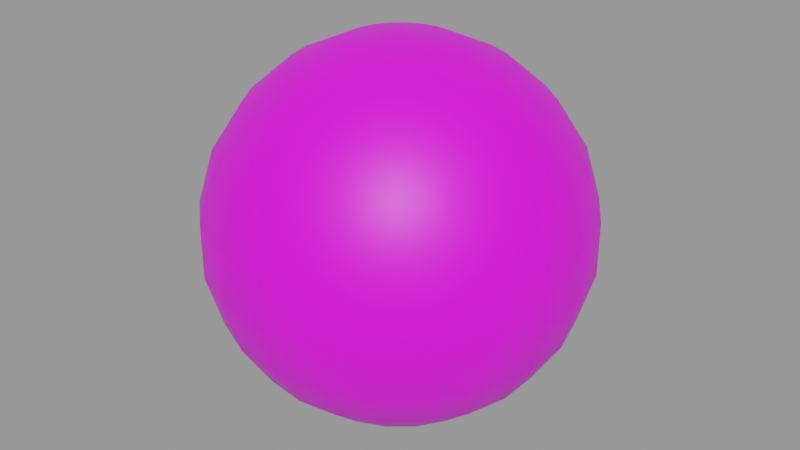 # Source: Planets.blend  (saved by Blender 3.1.7; exported with 4.5.12 LTS)
import bpy
from mathutils import Matrix  # noqa: F401  (used for matrix-valued properties, if any)

bpy.ops.wm.read_factory_settings(use_empty=True)
scene = bpy.context.scene
scene.name = 'Mustafar'

# ---- images (referenced by path relative to the original .blend; pixels are not part of the script)
import os
ASSET_DIR = os.environ.get("B2B_ASSET_DIR", "")  # directory of the original .blend (textures are referenced by path, not embedded)
HERE = os.path.dirname(os.path.abspath(__file__))  # packed textures are extracted next to this script under _unpacked/

def load_image(name, relpath, width, height, colorspace="sRGB"):
    """Load a texture the original file referenced (path relative to the .blend, or extracted next to this script)."""
    p = next((c for c in (os.path.join(HERE, relpath), os.path.join(ASSET_DIR, relpath)) if relpath and os.path.exists(c)), "")
    if p:
        img = bpy.data.images.load(p, check_existing=True)
        img.name = name
    else:  # same state as the original file: an image datablock whose file is absent (Cycles renders it pink)
        img = bpy.data.images.new(name, width, height)
        img.source = "FILE"
        img.filepath = "//" + (relpath or name)
    img.colorspace_settings.name = colorspace
    return img
img_mustafar_png = load_image('Mustafar.png', 'Mustafar.png', 1024, 1024, 'sRGB')

# ---- materials (node trees are filled in below, after node groups)
mat_bespin_001 = bpy.data.materials.new('Bespin.001')
mat_bespin_001.use_transparent_shadow = False

# ---- material node trees
mat_bespin_001.use_nodes = True; mat_bespin_001.node_tree.nodes.clear()
_N = mat_bespin_001.node_tree.nodes; _L = mat_bespin_001.node_tree.links
n0 = _N.new('ShaderNodeBsdfPrincipled'); n0.name = 'Principled BSDF'; n0.location = (10, 300)
n0.distribution = 'GGX'
n0.subsurface_method = 'RANDOM_WALK_SKIN'
n0.inputs[3].default_value = 1.45
n0.inputs[27].default_value = (0.0, 0.0, 0.0, 1.0)
n0.inputs[28].default_value = 1.0
n1 = _N.new('ShaderNodeOutputMaterial'); n1.name = 'Material Output'; n1.location = (300, 300)
n2 = _N.new('ShaderNodeTexImage'); n2.name = 'Image Texture'; n2.location = (-280, 280)
n2.image = img_mustafar_png
_L.new(n0.outputs[0], n1.inputs[0])
_L.new(n2.outputs[0], n0.inputs[0])
n1.is_active_output = True

# ---- meshes
me_sphere_005 = bpy.data.meshes.new('Sphere.005')
me_sphere_005.from_pydata([(0.0, 0.9898, -0.1423), (0.0, 0.7557, -0.6549), (0.0, 0.2817, -0.9595), (0.07937, 0.2703, 0.9595), (0.1523, 0.5187, 0.8413), (0.2129, 0.7251, 0.6549), (0.2563, 0.8728, 0.4154), (0.2789, 0.9497, 0.1423), (0.2789, 0.9497, -0.1423), (0.2563, 0.8728, -0.4154), (0.2129, 0.7251, -0.6549), (0.1523, 0.5187, -0.8413), (0.07937, 0.2703, -0.9595), (0.1523, 0.237, 0.9595), (0.2923, 0.4548, 0.8413), (0.4086, 0.6358, 0.6549), (0.4918, 0.7652, 0.4154), (0.5351, 0.8327, 0.1423), (0.5351, 0.8327, -0.1423), (0.4918, 0.7652, -0.4154), (0.4086, 0.6358, -0.6549), (0.2923, 0.4548, -0.8413), (0.1523, 0.237, -0.9595), (0.2129, 0.1845, 0.9595), (0.4086, 0.354, 0.8413), (0.5712, 0.4949, 0.6549), (0.6875, 0.5957, 0.4154), (0.7481, 0.6482, 0.1423), (0.7481, 0.6482, -0.1423), (0.6875, 0.5957, -0.4154), (0.5712, 0.4949, -0.6549), (0.4086, 0.354, -0.8413), (0.2129, 0.1845, -0.9595), (0.2563, 0.117, 0.9595), (0.4918, 0.2246, 0.8413), (0.6875, 0.3139, 0.6549), (0.8274, 0.3779, 0.4154), (0.9004, 0.4112, 0.1423), (0.9004, 0.4112, -0.1423), (0.8274, 0.3779, -0.4154), (0.6875, 0.3139, -0.6549), (0.4918, 0.2246, -0.8413), (0.2563, 0.117, -0.9595), (0.2789, 0.04009, 0.9595), (0.5351, 0.07694, 0.8413), (0.7481, 0.1076, 0.6549), (0.9004, 0.1295, 0.4154), (0.9797, 0.1409, 0.1423), (0.9797, 0.1409, -0.1423), (0.9004, 0.1295, -0.4154), (0.7481, 0.1076, -0.6549), (0.5351, 0.07694, -0.8413), (0.2789, 0.04009, -0.9595), (0.2789, -0.04009, 0.9595), (0.5351, -0.07694, 0.8413), (0.7481, -0.1076, 0.6549), (0.9004, -0.1295, 0.4154), (0.9797, -0.1409, 0.1423), (0.9797, -0.1409, -0.1423), (0.9004, -0.1295, -0.4154), (0.7481, -0.1076, -0.6549), (0.5351, -0.07694, -0.8413), (0.2789, -0.04009, -0.9595), (0.2563, -0.117, 0.9595), (0.4918, -0.2246, 0.8413), (0.6875, -0.3139, 0.6549), (0.8274, -0.3779, 0.4154), (0.9004, -0.4112, 0.1423), (0.9004, -0.4112, -0.1423), (0.8274, -0.3779, -0.4154), (0.6875, -0.3139, -0.6549), (0.4918, -0.2246, -0.8413), (0.2563, -0.117, -0.9595), (0.2129, -0.1845, 0.9595), (0.4086, -0.354, 0.8413), (0.5712, -0.4949, 0.6549), (0.6875, -0.5957, 0.4154), (0.7481, -0.6482, 0.1423), (0.7481, -0.6482, -0.1423), (0.6875, -0.5957, -0.4154), (0.5712, -0.4949, -0.6549), (0.4086, -0.354, -0.8413), (0.2129, -0.1845, -0.9595), (0.1523, -0.237, 0.9595), (0.2923, -0.4548, 0.8413), (0.4086, -0.6358, 0.6549), (0.4918, -0.7652, 0.4154), (0.5351, -0.8327, 0.1423), (0.5351, -0.8327, -0.1423), (0.4918, -0.7652, -0.4154), (0.4086, -0.6358, -0.6549), (0.2923, -0.4548, -0.8413), (0.1523, -0.237, -0.9595), (0.07937, -0.2703, 0.9595), (0.1523, -0.5187, 0.8413), (0.2129, -0.7251, 0.6549), (0.2563, -0.8728, 0.4154), (0.2789, -0.9497, 0.1423), (0.2789, -0.9497, -0.1423), (0.2563, -0.8728, -0.4154), (0.2129, -0.7251, -0.6549), (0.1523, -0.5187, -0.8413), (0.07937, -0.2703, -0.9595), (3.208e-08, -0.2817, 0.9595), (3.953e-08, -0.5406, 0.8413), (9.729e-09, -0.7557, 0.6549), (-2.007e-08, -0.9096, 0.4154), (-3.497e-08, -0.9898, 0.1423), (-3.497e-08, -0.9898, -0.1423), (-2.007e-08, -0.9096, -0.4154), (2.463e-08, -0.7557, -0.6549), (3.953e-08, -0.5406, -0.8413), (2.278e-09, -0.2817, -0.9595), (-0.07937, -0.2703, 0.9595), (-0.1523, -0.5187, 0.8413), (-0.2129, -0.7251, 0.6549), (-0.2563, -0.8728, 0.4154), (-0.2789, -0.9497, 0.1423), (-0.2789, -0.9497, -0.1423), (-0.2563, -0.8728, -0.4154), (-0.2129, -0.7251, -0.6549), (-0.1523, -0.5187, -0.8413), (-0.07937, -0.2703, -0.9595), (-4.726e-08, -1.61e-07, 1.0), (-0.1523, -0.237, 0.9595), (-0.2923, -0.4548, 0.8413), (-0.4086, -0.6358, 0.6549), (-0.4918, -0.7652, 0.4154), (-0.5351, -0.8327, 0.1423), (-0.5351, -0.8327, -0.1423), (-0.4918, -0.7652, -0.4154), (-0.4086, -0.6358, -0.6549), (-0.2923, -0.4548, -0.8413), (-0.1523, -0.237, -0.9595), (-0.2129, -0.1845, 0.9595), (-0.4086, -0.354, 0.8413), (-0.5712, -0.4949, 0.6549), (-0.6875, -0.5957, 0.4154), (-0.7481, -0.6482, 0.1423), (-0.7481, -0.6482, -0.1423), (-0.6875, -0.5957, -0.4154), (-0.5712, -0.4949, -0.6549), (-0.4086, -0.354, -0.8413), (-0.2129, -0.1845, -0.9595), (0.0, -8.742e-08, -1.0), (-0.2563, -0.117, 0.9595), (-0.4918, -0.2246, 0.8413), (-0.6875, -0.3139, 0.6549), (-0.8274, -0.3779, 0.4154), (-0.9004, -0.4112, 0.1423), (-0.9004, -0.4112, -0.1423), (-0.8274, -0.3779, -0.4154), (-0.6875, -0.3139, -0.6549), (-0.4918, -0.2246, -0.8413), (-0.2563, -0.117, -0.9595), (-0.2789, -0.04009, 0.9595), (-0.5351, -0.07694, 0.8413), (-0.7481, -0.1076, 0.6549), (-0.9004, -0.1295, 0.4154), (-0.9797, -0.1409, 0.1423), (-0.9797, -0.1409, -0.1423), (-0.9004, -0.1295, -0.4154), (-0.7481, -0.1076, -0.6549), (-0.5351, -0.07694, -0.8413), (-0.2789, -0.04009, -0.9595), (-0.2789, 0.04009, 0.9595), (-0.5351, 0.07694, 0.8413), (-0.7481, 0.1076, 0.6549), (-0.9004, 0.1295, 0.4154), (-0.9797, 0.1409, 0.1423), (-0.9797, 0.1409, -0.1423), (-0.9004, 0.1295, -0.4154), (-0.7481, 0.1076, -0.6549), (-0.5351, 0.07694, -0.8413), (-0.2789, 0.04009, -0.9595), (-0.2563, 0.117, 0.9595), (-0.4918, 0.2246, 0.8413), (-0.6875, 0.3139, 0.6549), (-0.8274, 0.3779, 0.4154), (-0.9004, 0.4112, 0.1423), (-0.9004, 0.4112, -0.1423), (-0.8274, 0.3779, -0.4154), (-0.6875, 0.3139, -0.6549), (-0.4918, 0.2246, -0.8413), (-0.2563, 0.117, -0.9595), (-0.2129, 0.1845, 0.9595), (-0.4086, 0.354, 0.8413), (-0.5712, 0.4949, 0.6549), (-0.6875, 0.5957, 0.4154), (-0.7481, 0.6482, 0.1423), (-0.7481, 0.6482, -0.1423), (-0.6875, 0.5957, -0.4154), (-0.5712, 0.4949, -0.6549), (-0.4086, 0.354, -0.8413), (-0.2129, 0.1845, -0.9595), (-0.1523, 0.237, 0.9595), (-0.2923, 0.4548, 0.8413), (-0.4086, 0.6358, 0.6549), (-0.4918, 0.7652, 0.4154), (-0.5351, 0.8327, 0.1423), (-0.5351, 0.8327, -0.1423), (-0.4918, 0.7652, -0.4154), (-0.4086, 0.6358, -0.6549), (-0.2923, 0.4548, -0.8413), (-0.1523, 0.237, -0.9595), (-0.07937, 0.2703, 0.9595), (-0.1523, 0.5187, 0.8413), (-0.2129, 0.7251, 0.6549), (-0.2563, 0.8728, 0.4154), (-0.2789, 0.9497, 0.1423), (-0.2789, 0.9497, -0.1423), (-0.2563, 0.8728, -0.4154), (-0.2129, 0.7251, -0.6549), (-0.1523, 0.5187, -0.8413), (-0.07937, 0.2703, -0.9595), (-5.172e-09, 0.2817, 0.9595), (-3.497e-08, 0.5406, 0.8413), (-5.172e-09, 0.7557, 0.6549), (-4.988e-08, 0.9096, 0.4154), (5.443e-08, 0.9898, 0.1423), (-4.988e-08, 0.9096, -0.4154), (-3.497e-08, 0.5406, -0.8413)], [], [(217, 216, 4, 5), (2, 221, 11, 12), (220, 0, 8, 9), (218, 217, 5, 6), (144, 2, 12), (215, 123, 3), (1, 220, 9, 10), (219, 218, 6, 7), (216, 215, 3, 4), (221, 1, 10, 11), (0, 219, 7, 8), (4, 3, 13, 14), (11, 10, 20, 21), (8, 7, 17, 18), (5, 4, 14, 15), (12, 11, 21, 22), (9, 8, 18, 19), (6, 5, 15, 16), (144, 12, 22), (3, 123, 13), (10, 9, 19, 20), (7, 6, 16, 17), (15, 14, 24, 25), (22, 21, 31, 32), (19, 18, 28, 29), (16, 15, 25, 26), (144, 22, 32), (13, 123, 23), (20, 19, 29, 30), (17, 16, 26, 27), (14, 13, 23, 24), (21, 20, 30, 31), (18, 17, 27, 28), (29, 28, 38, 39), (26, 25, 35, 36), (144, 32, 42), (23, 123, 33), (30, 29, 39, 40), (27, 26, 36, 37), (24, 23, 33, 34), (31, 30, 40, 41), (28, 27, 37, 38), (25, 24, 34, 35), (32, 31, 41, 42), (33, 123, 43), (40, 39, 49, 50), (37, 36, 46, 47), (34, 33, 43, 44), (41, 40, 50, 51), (38, 37, 47, 48), (35, 34, 44, 45), (42, 41, 51, 52), (39, 38, 48, 49), (36, 35, 45, 46), (144, 42, 52), (44, 43, 53, 54), (51, 50, 60, 61), (48, 47, 57, 58), (45, 44, 54, 55), (52, 51, 61, 62), (49, 48, 58, 59), (46, 45, 55, 56), (144, 52, 62), (43, 123, 53), (50, 49, 59, 60), (47, 46, 56, 57), (58, 57, 67, 68), (55, 54, 64, 65), (62, 61, 71, 72), (59, 58, 68, 69), (56, 55, 65, 66), (144, 62, 72), (53, 123, 63), (60, 59, 69, 70), (57, 56, 66, 67), (54, 53, 63, 64), (61, 60, 70, 71), (69, 68, 78, 79), (66, 65, 75, 76), (144, 72, 82), (63, 123, 73), (70, 69, 79, 80), (67, 66, 76, 77), (64, 63, 73, 74), (71, 70, 80, 81), (68, 67, 77, 78), (65, 64, 74, 75), (72, 71, 81, 82), (144, 82, 92), (73, 123, 83), (80, 79, 89, 90), (77, 76, 86, 87), (74, 73, 83, 84), (81, 80, 90, 91), (78, 77, 87, 88), (75, 74, 84, 85), (82, 81, 91, 92), (79, 78, 88, 89), (76, 75, 85, 86), (87, 86, 96, 97), (84, 83, 93, 94), (91, 90, 100, 101), (88, 87, 97, 98), (85, 84, 94, 95), (92, 91, 101, 102), (89, 88, 98, 99), (86, 85, 95, 96), (144, 92, 102), (83, 123, 93), (90, 89, 99, 100), (98, 97, 107, 108), (95, 94, 104, 105), (102, 101, 111, 112), (99, 98, 108, 109), (96, 95, 105, 106), (144, 102, 112), (93, 123, 103), (100, 99, 109, 110), (97, 96, 106, 107), (94, 93, 103, 104), (101, 100, 110, 111), (112, 111, 121, 122), (109, 108, 118, 119), (106, 105, 115, 116), (144, 112, 122), (103, 123, 113), (110, 109, 119, 120), (107, 106, 116, 117), (104, 103, 113, 114), (111, 110, 120, 121), (108, 107, 117, 118), (105, 104, 114, 115), (116, 115, 126, 127), (144, 122, 133), (113, 123, 124), (120, 119, 130, 131), (117, 116, 127, 128), (114, 113, 124, 125), (121, 120, 131, 132), (118, 117, 128, 129), (115, 114, 125, 126), (122, 121, 132, 133), (119, 118, 129, 130), (128, 127, 137, 138), (125, 124, 134, 135), (132, 131, 141, 142), (129, 128, 138, 139), (126, 125, 135, 136), (133, 132, 142, 143), (130, 129, 139, 140), (127, 126, 136, 137), (144, 133, 143), (124, 123, 134), (131, 130, 140, 141), (142, 141, 152, 153), (139, 138, 149, 150), (136, 135, 146, 147), (143, 142, 153, 154), (140, 139, 150, 151), (137, 136, 147, 148), (144, 143, 154), (134, 123, 145), (141, 140, 151, 152), (138, 137, 148, 149), (135, 134, 145, 146), (147, 146, 156, 157), (154, 153, 163, 164), (151, 150, 160, 161), (148, 147, 157, 158), (144, 154, 164), (145, 123, 155), (152, 151, 161, 162), (149, 148, 158, 159), (146, 145, 155, 156), (153, 152, 162, 163), (150, 149, 159, 160), (158, 157, 167, 168), (144, 164, 174), (155, 123, 165), (162, 161, 171, 172), (159, 158, 168, 169), (156, 155, 165, 166), (163, 162, 172, 173), (160, 159, 169, 170), (157, 156, 166, 167), (164, 163, 173, 174), (161, 160, 170, 171), (172, 171, 181, 182), (169, 168, 178, 179), (166, 165, 175, 176), (173, 172, 182, 183), (170, 169, 179, 180), (167, 166, 176, 177), (174, 173, 183, 184), (171, 170, 180, 181), (168, 167, 177, 178), (144, 174, 184), (165, 123, 175), (176, 175, 185, 186), (183, 182, 192, 193), (180, 179, 189, 190), (177, 176, 186, 187), (184, 183, 193, 194), (181, 180, 190, 191), (178, 177, 187, 188), (144, 184, 194), (175, 123, 185), (182, 181, 191, 192), (179, 178, 188, 189), (187, 186, 196, 197), (194, 193, 203, 204), (191, 190, 200, 201), (188, 187, 197, 198), (144, 194, 204), (185, 123, 195), (192, 191, 201, 202), (189, 188, 198, 199), (186, 185, 195, 196), (193, 192, 202, 203), (190, 189, 199, 200), (201, 200, 210, 211), (198, 197, 207, 208), (144, 204, 214), (195, 123, 205), (202, 201, 211, 212), (199, 198, 208, 209), (196, 195, 205, 206), (203, 202, 212, 213), (200, 199, 209, 210), (197, 196, 206, 207), (204, 203, 213, 214), (205, 123, 215), (212, 211, 220, 1), (209, 208, 218, 219), (206, 205, 215, 216), (213, 212, 1, 221), (210, 209, 219, 0), (207, 206, 216, 217), (214, 213, 221, 2), (211, 210, 0, 220), (208, 207, 217, 218), (144, 214, 2)])
me_sphere_005.polygons.foreach_set('use_smooth', [True] * 242)
_uv = me_sphere_005.uv_layers.new(name='UVMap')
_uv.uv.foreach_set('vector', [0.7273, 0.7273, 0.7273, 0.8182, 0.6818, 0.8182, 0.6818, 0.7273, 0.7273, 0.09091, 0.7273, 0.1818, 0.6818, 0.1818, 0.6818, 0.09091, 0.7273, 0.3636, 0.7273, 0.4545, 0.6818, 0.4545, 0.6818, 0.3636, 0.7273, 0.6364, 0.7273, 0.7273, 0.6818, 0.7273, 0.6818, 0.6364, 0.7045, 0.0, 0.7273, 0.09091, 0.6818, 0.09091, 0.7273, 0.9091, 0.7045, 1.0, 0.6818, 0.9091, 0.7273, 0.2727, 0.7273, 0.3636, 0.6818, 0.3636, 0.6818, 0.2727, 0.7273, 0.5455, 0.7273, 0.6364, 0.6818, 0.6364, 0.6818, 0.5455, 0.7273, 0.8182, 0.7273, 0.9091, 0.6818, 0.9091, 0.6818, 0.8182, 0.7273, 0.1818, 0.7273, 0.2727, 0.6818, 0.2727, 0.6818, 0.1818, 0.7273, 0.4545, 0.7273, 0.5455, 0.6818, 0.5455, 0.6818, 0.4545, 0.6818, 0.8182, 0.6818, 0.9091, 0.6364, 0.9091, 0.6364, 0.8182, 0.6818, 0.1818, 0.6818, 0.2727, 0.6364, 0.2727, 0.6364, 0.1818, 0.6818, 0.4545, 0.6818, 0.5455, 0.6364, 0.5455, 0.6364, 0.4545, 0.6818, 0.7273, 0.6818, 0.8182, 0.6364, 0.8182, 0.6364, 0.7273, 0.6818, 0.09091, 0.6818, 0.1818, 0.6364, 0.1818, 0.6364, 0.09091, 0.6818, 0.3636, 0.6818, 0.4545, 0.6364, 0.4545, 0.6364, 0.3636, 0.6818, 0.6364, 0.6818, 0.7273, 0.6364, 0.7273, 0.6364, 0.6364, 0.6591, 0.0, 0.6818, 0.09091, 0.6364, 0.09091, 0.6818, 0.9091, 0.6591, 1.0, 0.6364, 0.9091, 0.6818, 0.2727, 0.6818, 0.3636, 0.6364, 0.3636, 0.6364, 0.2727, 0.6818, 0.5455, 0.6818, 0.6364, 0.6364, 0.6364, 0.6364, 0.5455, 0.6364, 0.7273, 0.6364, 0.8182, 0.5909, 0.8182, 0.5909, 0.7273, 0.6364, 0.09091, 0.6364, 0.1818, 0.5909, 0.1818, 0.5909, 0.09091, 0.6364, 0.3636, 0.6364, 0.4545, 0.5909, 0.4545, 0.5909, 0.3636, 0.6364, 0.6364, 0.6364, 0.7273, 0.5909, 0.7273, 0.5909, 0.6364, 0.6136, 0.0, 0.6364, 0.09091, 0.5909, 0.09091, 0.6364, 0.9091, 0.6136, 1.0, 0.5909, 0.9091, 0.6364, 0.2727, 0.6364, 0.3636, 0.5909, 0.3636, 0.5909, 0.2727, 0.6364, 0.5455, 0.6364, 0.6364, 0.5909, 0.6364, 0.5909, 0.5455, 0.6364, 0.8182, 0.6364, 0.9091, 0.5909, 0.9091, 0.5909, 0.8182, 0.6364, 0.1818, 0.6364, 0.2727, 0.5909, 0.2727, 0.5909, 0.1818, 0.6364, 0.4545, 0.6364, 0.5455, 0.5909, 0.5455, 0.5909, 0.4545, 0.5909, 0.3636, 0.5909, 0.4545, 0.5455, 0.4545, 0.5455, 0.3636, 0.5909, 0.6364, 0.5909, 0.7273, 0.5455, 0.7273, 0.5455, 0.6364, 0.5682, 0.0, 0.5909, 0.09091, 0.5455, 0.09091, 0.5909, 0.9091, 0.5682, 1.0, 0.5455, 0.9091, 0.5909, 0.2727, 0.5909, 0.3636, 0.5455, 0.3636, 0.5455, 0.2727, 0.5909, 0.5455, 0.5909, 0.6364, 0.5455, 0.6364, 0.5455, 0.5455, 0.5909, 0.8182, 0.5909, 0.9091, 0.5455, 0.9091, 0.5455, 0.8182, 0.5909, 0.1818, 0.5909, 0.2727, 0.5455, 0.2727, 0.5455, 0.1818, 0.5909, 0.4545, 0.5909, 0.5455, 0.5455, 0.5455, 0.5455, 0.4545, 0.5909, 0.7273, 0.5909, 0.8182, 0.5455, 0.8182, 0.5455, 0.7273, 0.5909, 0.09091, 0.5909, 0.1818, 0.5455, 0.1818, 0.5455, 0.09091, 0.5455, 0.9091, 0.5227, 1.0, 0.5, 0.9091, 0.5455, 0.2727, 0.5455, 0.3636, 0.5, 0.3636, 0.5, 0.2727, 0.5455, 0.5455, 0.5455, 0.6364, 0.5, 0.6364, 0.5, 0.5455, 0.5455, 0.8182, 0.5455, 0.9091, 0.5, 0.9091, 0.5, 0.8182, 0.5455, 0.1818, 0.5455, 0.2727, 0.5, 0.2727, 0.5, 0.1818, 0.5455, 0.4545, 0.5455, 0.5455, 0.5, 0.5455, 0.5, 0.4545, 0.5455, 0.7273, 0.5455, 0.8182, 0.5, 0.8182, 0.5, 0.7273, 0.5455, 0.09091, 0.5455, 0.1818, 0.5, 0.1818, 0.5, 0.09091, 0.5455, 0.3636, 0.5455, 0.4545, 0.5, 0.4545, 0.5, 0.3636, 0.5455, 0.6364, 0.5455, 0.7273, 0.5, 0.7273, 0.5, 0.6364, 0.5227, 0.0, 0.5455, 0.09091, 0.5, 0.09091, 0.5, 0.8182, 0.5, 0.9091, 0.4545, 0.9091, 0.4545, 0.8182, 0.5, 0.1818, 0.5, 0.2727, 0.4545, 0.2727, 0.4545, 0.1818, 0.5, 0.4545, 0.5, 0.5455, 0.4545, 0.5455, 0.4545, 0.4545, 0.5, 0.7273, 0.5, 0.8182, 0.4545, 0.8182, 0.4545, 0.7273, 0.5, 0.09091, 0.5, 0.1818, 0.4545, 0.1818, 0.4545, 0.09091, 0.5, 0.3636, 0.5, 0.4545, 0.4545, 0.4545, 0.4545, 0.3636, 0.5, 0.6364, 0.5, 0.7273, 0.4545, 0.7273, 0.4545, 0.6364, 0.4773, 0.0, 0.5, 0.09091, 0.4545, 0.09091, 0.5, 0.9091, 0.4773, 1.0, 0.4545, 0.9091, 0.5, 0.2727, 0.5, 0.3636, 0.4545, 0.3636, 0.4545, 0.2727, 0.5, 0.5455, 0.5, 0.6364, 0.4545, 0.6364, 0.4545, 0.5455, 0.4545, 0.4545, 0.4545, 0.5455, 0.4091, 0.5455, 0.4091, 0.4545, 0.4545, 0.7273, 0.4545, 0.8182, 0.4091, 0.8182, 0.4091, 0.7273, 0.4545, 0.09091, 0.4545, 0.1818, 0.4091, 0.1818, 0.4091, 0.09091, 0.4545, 0.3636, 0.4545, 0.4545, 0.4091, 0.4545, 0.4091, 0.3636, 0.4545, 0.6364, 0.4545, 0.7273, 0.4091, 0.7273, 0.4091, 0.6364, 0.4318, 0.0, 0.4545, 0.09091, 0.4091, 0.09091, 0.4545, 0.9091, 0.4318, 1.0, 0.4091, 0.9091, 0.4545, 0.2727, 0.4545, 0.3636, 0.4091, 0.3636, 0.4091, 0.2727, 0.4545, 0.5455, 0.4545, 0.6364, 0.4091, 0.6364, 0.4091, 0.5455, 0.4545, 0.8182, 0.4545, 0.9091, 0.4091, 0.9091, 0.4091, 0.8182, 0.4545, 0.1818, 0.4545, 0.2727, 0.4091, 0.2727, 0.4091, 0.1818, 0.4091, 0.3636, 0.4091, 0.4545, 0.3636, 0.4545, 0.3636, 0.3636, 0.4091, 0.6364, 0.4091, 0.7273, 0.3636, 0.7273, 0.3636, 0.6364, 0.3864, 0.0, 0.4091, 0.09091, 0.3636, 0.09091, 0.4091, 0.9091, 0.3864, 1.0, 0.3636, 0.9091, 0.4091, 0.2727, 0.4091, 0.3636, 0.3636, 0.3636, 0.3636, 0.2727, 0.4091, 0.5455, 0.4091, 0.6364, 0.3636, 0.6364, 0.3636, 0.5455, 0.4091, 0.8182, 0.4091, 0.9091, 0.3636, 0.9091, 0.3636, 0.8182, 0.4091, 0.1818, 0.4091, 0.2727, 0.3636, 0.2727, 0.3636, 0.1818, 0.4091, 0.4545, 0.4091, 0.5455, 0.3636, 0.5455, 0.3636, 0.4545, 0.4091, 0.7273, 0.4091, 0.8182, 0.3636, 0.8182, 0.3636, 0.7273, 0.4091, 0.09091, 0.4091, 0.1818, 0.3636, 0.1818, 0.3636, 0.09091, 0.3409, 0.0, 0.3636, 0.09091, 0.3182, 0.09091, 0.3636, 0.9091, 0.3409, 1.0, 0.3182, 0.9091, 0.3636, 0.2727, 0.3636, 0.3636, 0.3182, 0.3636, 0.3182, 0.2727, 0.3636, 0.5455, 0.3636, 0.6364, 0.3182, 0.6364, 0.3182, 0.5455, 0.3636, 0.8182, 0.3636, 0.9091, 0.3182, 0.9091, 0.3182, 0.8182, 0.3636, 0.1818, 0.3636, 0.2727, 0.3182, 0.2727, 0.3182, 0.1818, 0.3636, 0.4545, 0.3636, 0.5455, 0.3182, 0.5455, 0.3182, 0.4545, 0.3636, 0.7273, 0.3636, 0.8182, 0.3182, 0.8182, 0.3182, 0.7273, 0.3636, 0.09091, 0.3636, 0.1818, 0.3182, 0.1818, 0.3182, 0.09091, 0.3636, 0.3636, 0.3636, 0.4545, 0.3182, 0.4545, 0.3182, 0.3636, 0.3636, 0.6364, 0.3636, 0.7273, 0.3182, 0.7273, 0.3182, 0.6364, 0.3182, 0.5455, 0.3182, 0.6364, 0.2727, 0.6364, 0.2727, 0.5455, 0.3182, 0.8182, 0.3182, 0.9091, 0.2727, 0.9091, 0.2727, 0.8182, 0.3182, 0.1818, 0.3182, 0.2727, 0.2727, 0.2727, 0.2727, 0.1818, 0.3182, 0.4545, 0.3182, 0.5455, 0.2727, 0.5455, 0.2727, 0.4545, 0.3182, 0.7273, 0.3182, 0.8182, 0.2727, 0.8182, 0.2727, 0.7273, 0.3182, 0.09091, 0.3182, 0.1818, 0.2727, 0.1818, 0.2727, 0.09091, 0.3182, 0.3636, 0.3182, 0.4545, 0.2727, 0.4545, 0.2727, 0.3636, 0.3182, 0.6364, 0.3182, 0.7273, 0.2727, 0.7273, 0.2727, 0.6364, 0.2955, 0.0, 0.3182, 0.09091, 0.2727, 0.09091, 0.3182, 0.9091, 0.2955, 1.0, 0.2727, 0.9091, 0.3182, 0.2727, 0.3182, 0.3636, 0.2727, 0.3636, 0.2727, 0.2727, 0.2727, 0.4545, 0.2727, 0.5455, 0.2273, 0.5455, 0.2273, 0.4545, 0.2727, 0.7273, 0.2727, 0.8182, 0.2273, 0.8182, 0.2273, 0.7273, 0.2727, 0.09091, 0.2727, 0.1818, 0.2273, 0.1818, 0.2273, 0.09091, 0.2727, 0.3636, 0.2727, 0.4545, 0.2273, 0.4545, 0.2273, 0.3636, 0.2727, 0.6364, 0.2727, 0.7273, 0.2273, 0.7273, 0.2273, 0.6364, 0.25, 0.0, 0.2727, 0.09091, 0.2273, 0.09091, 0.2727, 0.9091, 0.25, 1.0, 0.2273, 0.9091, 0.2727, 0.2727, 0.2727, 0.3636, 0.2273, 0.3636, 0.2273, 0.2727, 0.2727, 0.5455, 0.2727, 0.6364, 0.2273, 0.6364, 0.2273, 0.5455, 0.2727, 0.8182, 0.2727, 0.9091, 0.2273, 0.9091, 0.2273, 0.8182, 0.2727, 0.1818, 0.2727, 0.2727, 0.2273, 0.2727, 0.2273, 0.1818, 0.2273, 0.09091, 0.2273, 0.1818, 0.1818, 0.1818, 0.1818, 0.09091, 0.2273, 0.3636, 0.2273, 0.4545, 0.1818, 0.4545, 0.1818, 0.3636, 0.2273, 0.6364, 0.2273, 0.7273, 0.1818, 0.7273, 0.1818, 0.6364, 0.2045, 0.0, 0.2273, 0.09091, 0.1818, 0.09091, 0.2273, 0.9091, 0.2045, 1.0, 0.1818, 0.9091, 0.2273, 0.2727, 0.2273, 0.3636, 0.1818, 0.3636, 0.1818, 0.2727, 0.2273, 0.5455, 0.2273, 0.6364, 0.1818, 0.6364, 0.1818, 0.5455, 0.2273, 0.8182, 0.2273, 0.9091, 0.1818, 0.9091, 0.1818, 0.8182, 0.2273, 0.1818, 0.2273, 0.2727, 0.1818, 0.2727, 0.1818, 0.1818, 0.2273, 0.4545, 0.2273, 0.5455, 0.1818, 0.5455, 0.1818, 0.4545, 0.2273, 0.7273, 0.2273, 0.8182, 0.1818, 0.8182, 0.1818, 0.7273, 0.1818, 0.6364, 0.1818, 0.7273, 0.1364, 0.7273, 0.1364, 0.6364, 0.1591, 0.0, 0.1818, 0.09091, 0.1364, 0.09091, 0.1818, 0.9091, 0.1591, 1.0, 0.1364, 0.9091, 0.1818, 0.2727, 0.1818, 0.3636, 0.1364, 0.3636, 0.1364, 0.2727, 0.1818, 0.5455, 0.1818, 0.6364, 0.1364, 0.6364, 0.1364, 0.5455, 0.1818, 0.8182, 0.1818, 0.9091, 0.1364, 0.9091, 0.1364, 0.8182, 0.1818, 0.1818, 0.1818, 0.2727, 0.1364, 0.2727, 0.1364, 0.1818, 0.1818, 0.4545, 0.1818, 0.5455, 0.1364, 0.5455, 0.1364, 0.4545, 0.1818, 0.7273, 0.1818, 0.8182, 0.1364, 0.8182, 0.1364, 0.7273, 0.1818, 0.09091, 0.1818, 0.1818, 0.1364, 0.1818, 0.1364, 0.09091, 0.1818, 0.3636, 0.1818, 0.4545, 0.1364, 0.4545, 0.1364, 0.3636, 0.1364, 0.5455, 0.1364, 0.6364, 0.09091, 0.6364, 0.09091, 0.5455, 0.1364, 0.8182, 0.1364, 0.9091, 0.09091, 0.9091, 0.09091, 0.8182, 0.1364, 0.1818, 0.1364, 0.2727, 0.09091, 0.2727, 0.09091, 0.1818, 0.1364, 0.4545, 0.1364, 0.5455, 0.09091, 0.5455, 0.09091, 0.4545, 0.1364, 0.7273, 0.1364, 0.8182, 0.09091, 0.8182, 0.09091, 0.7273, 0.1364, 0.09091, 0.1364, 0.1818, 0.09091, 0.1818, 0.09091, 0.09091, 0.1364, 0.3636, 0.1364, 0.4545, 0.09091, 0.4545, 0.09091, 0.3636, 0.1364, 0.6364, 0.1364, 0.7273, 0.09091, 0.7273, 0.09091, 0.6364, 0.1136, 0.0, 0.1364, 0.09091, 0.09091, 0.09091, 0.1364, 0.9091, 0.1136, 1.0, 0.09091, 0.9091, 0.1364, 0.2727, 0.1364, 0.3636, 0.09091, 0.3636, 0.09091, 0.2727, 0.09091, 0.1818, 0.09091, 0.2727, 0.04545, 0.2727, 0.04545, 0.1818, 0.09091, 0.4545, 0.09091, 0.5455, 0.04545, 0.5455, 0.04545, 0.4545, 0.09091, 0.7273, 0.09091, 0.8182, 0.04545, 0.8182, 0.04545, 0.7273, 0.09091, 0.09091, 0.09091, 0.1818, 0.04545, 0.1818, 0.04545, 0.09091, 0.09091, 0.3636, 0.09091, 0.4545, 0.04545, 0.4545, 0.04545, 0.3636, 0.09091, 0.6364, 0.09091, 0.7273, 0.04545, 0.7273, 0.04545, 0.6364, 0.06818, 0.0, 0.09091, 0.09091, 0.04545, 0.09091, 0.09091, 0.9091, 0.06818, 1.0, 0.04545, 0.9091, 0.09091, 0.2727, 0.09091, 0.3636, 0.04545, 0.3636, 0.04545, 0.2727, 0.09091, 0.5455, 0.09091, 0.6364, 0.04545, 0.6364, 0.04545, 0.5455, 0.09091, 0.8182, 0.09091, 0.9091, 0.04545, 0.9091, 0.04545, 0.8182, 0.04545, 0.7273, 0.04545, 0.8182, 0.0, 0.8182, 0.0, 0.7273, 0.04545, 0.09091, 0.04545, 0.1818, 0.0, 0.1818, 2.98e-08, 0.09091, 0.04545, 0.3636, 0.04545, 0.4545, 0.0, 0.4545, 0.0, 0.3636, 0.04545, 0.6364, 0.04545, 0.7273, 0.0, 0.7273, 0.0, 0.6364, 0.02273, 0.0, 0.04545, 0.09091, 2.98e-08, 0.09091, 0.04545, 0.9091, 0.02273, 1.0, 2.98e-08, 0.9091, 0.04545, 0.2727, 0.04545, 0.3636, 0.0, 0.3636, 0.0, 0.2727, 0.04545, 0.5455, 0.04545, 0.6364, 0.0, 0.6364, 0.0, 0.5455, 0.04545, 0.8182, 0.04545, 0.9091, 2.98e-08, 0.9091, 0.0, 0.8182, 0.04545, 0.1818, 0.04545, 0.2727, 0.0, 0.2727, 0.0, 0.1818, 0.04545, 0.4545, 0.04545, 0.5455, 0.0, 0.5455, 0.0, 0.4545, 1.0, 0.6364, 1.0, 0.7273, 0.9545, 0.7273, 0.9545, 0.6364, 0.9773, 0.0, 1.0, 0.09091, 0.9545, 0.09091, 1.0, 0.9091, 0.9773, 1.0, 0.9545, 0.9091, 1.0, 0.2727, 1.0, 0.3636, 0.9545, 0.3636, 0.9545, 0.2727, 1.0, 0.5455, 1.0, 0.6364, 0.9545, 0.6364, 0.9545, 0.5455, 1.0, 0.8182, 1.0, 0.9091, 0.9545, 0.9091, 0.9545, 0.8182, 1.0, 0.1818, 1.0, 0.2727, 0.9545, 0.2727, 0.9545, 0.1818, 1.0, 0.4545, 1.0, 0.5455, 0.9545, 0.5455, 0.9545, 0.4545, 1.0, 0.7273, 1.0, 0.8182, 0.9545, 0.8182, 0.9545, 0.7273, 1.0, 0.09091, 1.0, 0.1818, 0.9545, 0.1818, 0.9545, 0.09091, 1.0, 0.3636, 1.0, 0.4545, 0.9545, 0.4545, 0.9545, 0.3636, 0.9545, 0.2727, 0.9545, 0.3636, 0.9091, 0.3636, 0.9091, 0.2727, 0.9545, 0.5455, 0.9545, 0.6364, 0.9091, 0.6364, 0.9091, 0.5455, 0.9545, 0.8182, 0.9545, 0.9091, 0.9091, 0.9091, 0.9091, 0.8182, 0.9545, 0.1818, 0.9545, 0.2727, 0.9091, 0.2727, 0.9091, 0.1818, 0.9545, 0.4545, 0.9545, 0.5455, 0.9091, 0.5455, 0.9091, 0.4545, 0.9545, 0.7273, 0.9545, 0.8182, 0.9091, 0.8182, 0.9091, 0.7273, 0.9545, 0.09091, 0.9545, 0.1818, 0.9091, 0.1818, 0.9091, 0.09091, 0.9545, 0.3636, 0.9545, 0.4545, 0.9091, 0.4545, 0.9091, 0.3636, 0.9545, 0.6364, 0.9545, 0.7273, 0.9091, 0.7273, 0.9091, 0.6364, 0.9318, 0.0, 0.9545, 0.09091, 0.9091, 0.09091, 0.9545, 0.9091, 0.9318, 1.0, 0.9091, 0.9091, 0.9091, 0.8182, 0.9091, 0.9091, 0.8636, 0.9091, 0.8636, 0.8182, 0.9091, 0.1818, 0.9091, 0.2727, 0.8636, 0.2727, 0.8636, 0.1818, 0.9091, 0.4545, 0.9091, 0.5455, 0.8636, 0.5455, 0.8636, 0.4545, 0.9091, 0.7273, 0.9091, 0.8182, 0.8636, 0.8182, 0.8636, 0.7273, 0.9091, 0.09091, 0.9091, 0.1818, 0.8636, 0.1818, 0.8636, 0.09091, 0.9091, 0.3636, 0.9091, 0.4545, 0.8636, 0.4545, 0.8636, 0.3636, 0.9091, 0.6364, 0.9091, 0.7273, 0.8636, 0.7273, 0.8636, 0.6364, 0.8864, 0.0, 0.9091, 0.09091, 0.8636, 0.09091, 0.9091, 0.9091, 0.8864, 1.0, 0.8636, 0.9091, 0.9091, 0.2727, 0.9091, 0.3636, 0.8636, 0.3636, 0.8636, 0.2727, 0.9091, 0.5455, 0.9091, 0.6364, 0.8636, 0.6364, 0.8636, 0.5455, 0.8636, 0.7273, 0.8636, 0.8182, 0.8182, 0.8182, 0.8182, 0.7273, 0.8636, 0.09091, 0.8636, 0.1818, 0.8182, 0.1818, 0.8182, 0.09091, 0.8636, 0.3636, 0.8636, 0.4545, 0.8182, 0.4545, 0.8182, 0.3636, 0.8636, 0.6364, 0.8636, 0.7273, 0.8182, 0.7273, 0.8182, 0.6364, 0.8409, 0.0, 0.8636, 0.09091, 0.8182, 0.09091, 0.8636, 0.9091, 0.8409, 1.0, 0.8182, 0.9091, 0.8636, 0.2727, 0.8636, 0.3636, 0.8182, 0.3636, 0.8182, 0.2727, 0.8636, 0.5455, 0.8636, 0.6364, 0.8182, 0.6364, 0.8182, 0.5455, 0.8636, 0.8182, 0.8636, 0.9091, 0.8182, 0.9091, 0.8182, 0.8182, 0.8636, 0.1818, 0.8636, 0.2727, 0.8182, 0.2727, 0.8182, 0.1818, 0.8636, 0.4545, 0.8636, 0.5455, 0.8182, 0.5455, 0.8182, 0.4545, 0.8182, 0.3636, 0.8182, 0.4545, 0.7727, 0.4545, 0.7727, 0.3636, 0.8182, 0.6364, 0.8182, 0.7273, 0.7727, 0.7273, 0.7727, 0.6364, 0.7955, 0.0, 0.8182, 0.09091, 0.7727, 0.09091, 0.8182, 0.9091, 0.7955, 1.0, 0.7727, 0.9091, 0.8182, 0.2727, 0.8182, 0.3636, 0.7727, 0.3636, 0.7727, 0.2727, 0.8182, 0.5455, 0.8182, 0.6364, 0.7727, 0.6364, 0.7727, 0.5455, 0.8182, 0.8182, 0.8182, 0.9091, 0.7727, 0.9091, 0.7727, 0.8182, 0.8182, 0.1818, 0.8182, 0.2727, 0.7727, 0.2727, 0.7727, 0.1818, 0.8182, 0.4545, 0.8182, 0.5455, 0.7727, 0.5455, 0.7727, 0.4545, 0.8182, 0.7273, 0.8182, 0.8182, 0.7727, 0.8182, 0.7727, 0.7273, 0.8182, 0.09091, 0.8182, 0.1818, 0.7727, 0.1818, 0.7727, 0.09091, 0.7727, 0.9091, 0.75, 1.0, 0.7273, 0.9091, 0.7727, 0.2727, 0.7727, 0.3636, 0.7273, 0.3636, 0.7273, 0.2727, 0.7727, 0.5455, 0.7727, 0.6364, 0.7273, 0.6364, 0.7273, 0.5455, 0.7727, 0.8182, 0.7727, 0.9091, 0.7273, 0.9091, 0.7273, 0.8182, 0.7727, 0.1818, 0.7727, 0.2727, 0.7273, 0.2727, 0.7273, 0.1818, 0.7727, 0.4545, 0.7727, 0.5455, 0.7273, 0.5455, 0.7273, 0.4545, 0.7727, 0.7273, 0.7727, 0.8182, 0.7273, 0.8182, 0.7273, 0.7273, 0.7727, 0.09091, 0.7727, 0.1818, 0.7273, 0.1818, 0.7273, 0.09091, 0.7727, 0.3636, 0.7727, 0.4545, 0.7273, 0.4545, 0.7273, 0.3636, 0.7727, 0.6364, 0.7727, 0.7273, 0.7273, 0.7273, 0.7273, 0.6364, 0.75, 0.0, 0.7727, 0.09091, 0.7273, 0.09091])
me_sphere_005.materials.append(mat_bespin_001)
me_sphere_005.use_remesh_fix_poles = True
me_sphere_005.use_remesh_preserve_attributes = False
me_sphere_005.update()

# ---- objects
ob_mustafar = bpy.data.objects.new('Mustafar', me_sphere_005)

# ---- transforms, parenting, visibility, modifiers, constraints
ob_mustafar.location = (0.0, 0.0, 0.0)

# ---- collection membership
scene.collection.objects.link(ob_mustafar)

# ---- scene / render settings (as saved in the file)
scene.frame_start = 1; scene.frame_end = 250; scene.frame_set(1)
scene.render.engine = 'BLENDER_EEVEE_NEXT'
scene.render.image_settings.exr_codec = 'NONE'
scene.render.simplify_subdivision_render = 0
scene.render.simplify_child_particles_render = 0.0
scene.cycles.sampling_pattern = 'TABULATED_SOBOL'
scene.cycles.use_light_tree = False
scene.view_settings.view_transform = 'Filmic'
bpy.context.view_layer.update()

# ---- added for rendering (the .blend has no active camera and no usable light): camera, sun + grey world if the file has none
cam_auto = bpy.data.cameras.new('AutoCamera')
cam_auto.lens = 50.0
cam_auto.sensor_width = 36.0
cam_auto.clip_end = 1000.0
ob_auto_camera = bpy.data.objects.new('AutoCamera', cam_auto)
scene.collection.objects.link(ob_auto_camera)
ob_auto_camera.location = (3.17267, -3.8072, 2.53814)
ob_auto_camera.rotation_euler = (1.09748, -7.21219e-08, 0.694738)
scene.camera = ob_auto_camera
light_auto_sun = bpy.data.lights.new('AutoSun', 'SUN')
light_auto_sun.energy = 3.0
light_auto_sun.angle = 0.0523599
ob_auto_sun = bpy.data.objects.new('AutoSun', light_auto_sun)
scene.collection.objects.link(ob_auto_sun)
ob_auto_sun.rotation_euler = (0.872665, 0.174533, 0.523599)
if scene.world is None:
    world_auto = bpy.data.worlds.new('AutoWorld')
    world_auto.color = (0.3, 0.3, 0.3)
    scene.world = world_auto
bpy.context.view_layer.update()
